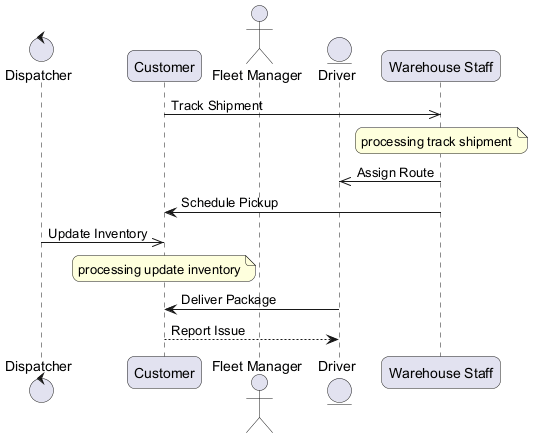

The diagram above was rendered by PlantUML. Its source (embedded in the PNG):
@startuml
skinparam backgroundColor #FFFFFF
skinparam roundCorner 15
control "Dispatcher" as D
participant "Customer" as C
actor "Fleet Manager" as FM
entity "Driver" as D2
participant "Warehouse Staff" as WS
C ->> WS : Track Shipment
note over WS : processing track shipment
WS ->> D2 : Assign Route
WS -> C : Schedule Pickup
D ->> C : Update Inventory
note over C : processing update inventory
D2 -> C : Deliver Package
C --> D2 : Report Issue
@enduml